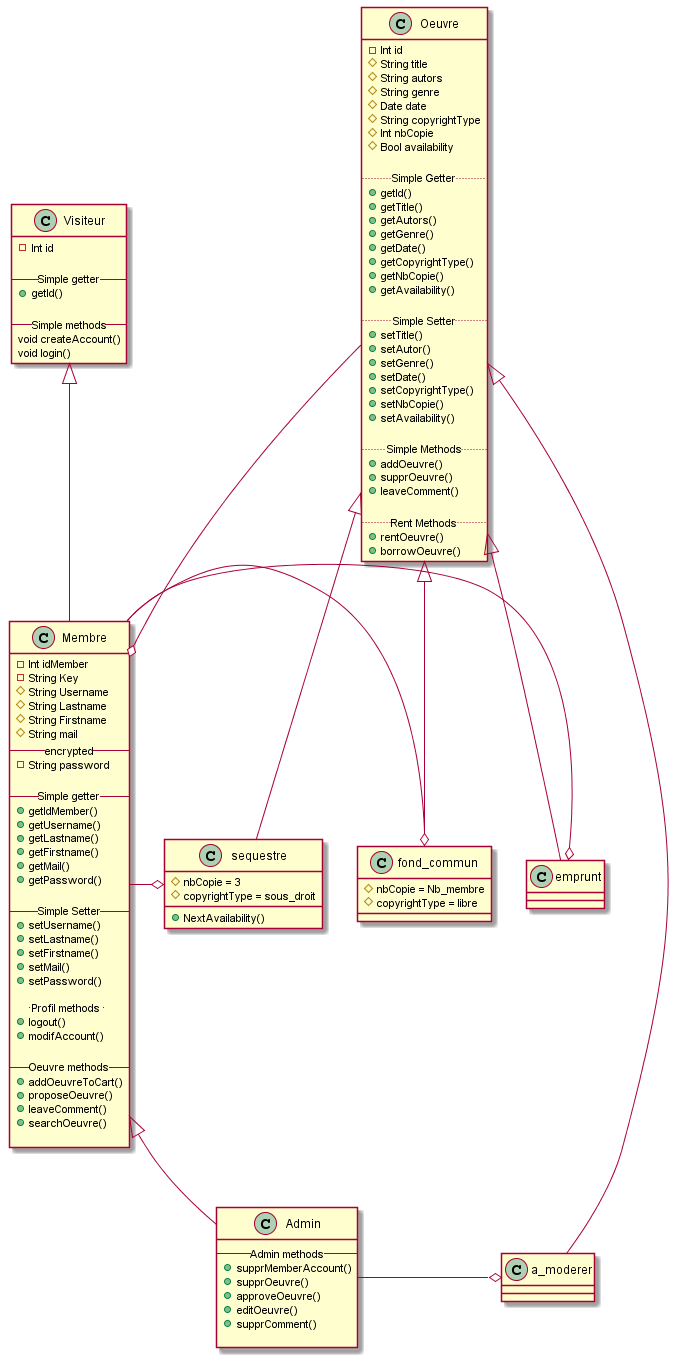

The diagram above was rendered by PlantUML. Its source (embedded in the PNG):
@startuml

class Visiteur {
    - Int id
    
    -- Simple getter --
    + getId()

    -- Simple methods --
    void createAccount()
    void login()
}


class Membre extends Visiteur {
    - Int idMember
    - String Key
    # String Username
    # String Lastname
    # String Firstname
    # String mail
    -- encrypted --
    - String password

    -- Simple getter --
    + getIdMember()
    + getUsername()
    + getLastname()
    + getFirstname()
    + getMail()
    + getPassword()

    -- Simple Setter --
    + setUsername()
    + setLastname()
    + setFirstname()
    + setMail()
    + setPassword()

    -- Profil methods -- 
    + logout()
    + modifAccount()

    -- Oeuvre methods --
    + addOeuvreToCart()
    + proposeOeuvre()
    + leaveComment()
    + searchOeuvre()

}

class Admin extends Membre{
    --Admin methods --
    + supprMemberAccount()
    + supprOeuvre()
    + approveOeuvre()
    + editOeuvre()
    + supprComment()

}


class Oeuvre {
    - Int id
    # String title
    # String autors
    # String genre
    # Date date
    # String copyrightType 
    # Int nbCopie
    # Bool availability
 
    .. Simple Getter ..
    + getId()
    + getTitle()
    + getAutors()
    + getGenre()
    + getDate()
    + getCopyrightType() 
    + getNbCopie()
    + getAvailability()

    .. Simple Setter ..
    + setTitle()
    + setAutor()
    + setGenre()
    + setDate()
    + setCopyrightType() 
    + setNbCopie()
    + setAvailability()

    ..Simple Methods..
    + addOeuvre()
    + supprOeuvre()
    + leaveComment()

    ..Rent Methods..
    + rentOeuvre()
    + borrowOeuvre()
}


Oeuvre --o Membre



class fond_commun extends Oeuvre {
    # nbCopie = Nb_membre
    # copyrightType = libre
}

class emprunt extends Oeuvre  {

}

class sequestre extends Oeuvre{
    # nbCopie = 3
    # copyrightType = sous_droit

    + NextAvailability()
}

class a_moderer extends Oeuvre {
    
}

Admin -o a_moderer 
Membre -o emprunt
Membre -o fond_commun
Membre -o sequestre
@enduml